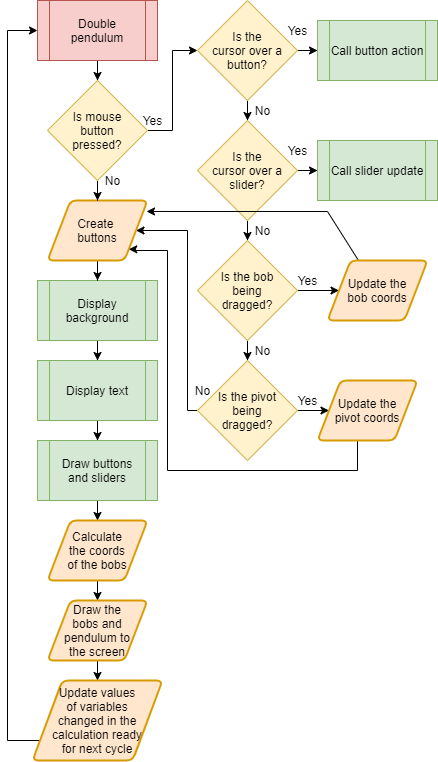

The diagram above was exported from draw.io. Its source (the exported page's mxGraphModel, read from the mxfile embedded in the PNG):
<mxGraphModel dx="1422" dy="713" grid="1" gridSize="10" guides="1" tooltips="1" connect="1" arrows="1" fold="1" page="1" pageScale="1" pageWidth="827" pageHeight="1169" math="0" shadow="0">
  <root>
    <mxCell id="WbIjy4xEzox21i_hYGoL-0" />
    <mxCell id="WbIjy4xEzox21i_hYGoL-1" parent="WbIjy4xEzox21i_hYGoL-0" />
    <mxCell id="WbIjy4xEzox21i_hYGoL-2" style="edgeStyle=orthogonalEdgeStyle;rounded=0;orthogonalLoop=1;jettySize=auto;html=1;" edge="1" parent="WbIjy4xEzox21i_hYGoL-1" source="WbIjy4xEzox21i_hYGoL-3" target="WbIjy4xEzox21i_hYGoL-15">
      <mxGeometry relative="1" as="geometry" />
    </mxCell>
    <mxCell id="WbIjy4xEzox21i_hYGoL-3" value="Double pendulum" style="shape=process;whiteSpace=wrap;html=1;backgroundOutline=1;fillColor=#f8cecc;strokeColor=#b85450;" vertex="1" parent="WbIjy4xEzox21i_hYGoL-1">
      <mxGeometry x="380" y="60" width="120" height="60" as="geometry" />
    </mxCell>
    <mxCell id="WbIjy4xEzox21i_hYGoL-4" style="edgeStyle=orthogonalEdgeStyle;rounded=0;orthogonalLoop=1;jettySize=auto;html=1;" edge="1" parent="WbIjy4xEzox21i_hYGoL-1" source="WbIjy4xEzox21i_hYGoL-5" target="WbIjy4xEzox21i_hYGoL-7">
      <mxGeometry relative="1" as="geometry" />
    </mxCell>
    <mxCell id="WbIjy4xEzox21i_hYGoL-5" value="Display background" style="shape=process;whiteSpace=wrap;html=1;backgroundOutline=1;fillColor=#d5e8d4;strokeColor=#82b366;" vertex="1" parent="WbIjy4xEzox21i_hYGoL-1">
      <mxGeometry x="380" y="340" width="120" height="60" as="geometry" />
    </mxCell>
    <mxCell id="WbIjy4xEzox21i_hYGoL-6" style="edgeStyle=orthogonalEdgeStyle;rounded=0;orthogonalLoop=1;jettySize=auto;html=1;entryX=0.5;entryY=0;entryDx=0;entryDy=0;" edge="1" parent="WbIjy4xEzox21i_hYGoL-1" source="WbIjy4xEzox21i_hYGoL-7" target="WbIjy4xEzox21i_hYGoL-10">
      <mxGeometry relative="1" as="geometry" />
    </mxCell>
    <mxCell id="WbIjy4xEzox21i_hYGoL-7" value="Display text" style="shape=process;whiteSpace=wrap;html=1;backgroundOutline=1;fillColor=#d5e8d4;strokeColor=#82b366;" vertex="1" parent="WbIjy4xEzox21i_hYGoL-1">
      <mxGeometry x="380" y="420" width="120" height="60" as="geometry" />
    </mxCell>
    <mxCell id="WbIjy4xEzox21i_hYGoL-8" style="edgeStyle=orthogonalEdgeStyle;rounded=0;orthogonalLoop=1;jettySize=auto;html=1;entryX=0;entryY=0.5;entryDx=0;entryDy=0;exitX=0;exitY=0.5;exitDx=0;exitDy=0;" edge="1" parent="WbIjy4xEzox21i_hYGoL-1" source="WbIjy4xEzox21i_hYGoL-33" target="WbIjy4xEzox21i_hYGoL-3">
      <mxGeometry relative="1" as="geometry">
        <mxPoint x="340" y="90" as="targetPoint" />
        <Array as="points">
          <mxPoint x="350" y="800" />
          <mxPoint x="350" y="90" />
        </Array>
      </mxGeometry>
    </mxCell>
    <mxCell id="WbIjy4xEzox21i_hYGoL-9" style="edgeStyle=orthogonalEdgeStyle;rounded=0;orthogonalLoop=1;jettySize=auto;html=1;" edge="1" parent="WbIjy4xEzox21i_hYGoL-1" source="WbIjy4xEzox21i_hYGoL-10" target="WbIjy4xEzox21i_hYGoL-30">
      <mxGeometry relative="1" as="geometry" />
    </mxCell>
    <mxCell id="WbIjy4xEzox21i_hYGoL-10" value="Draw buttons and sliders" style="shape=process;whiteSpace=wrap;html=1;backgroundOutline=1;fillColor=#d5e8d4;strokeColor=#82b366;" vertex="1" parent="WbIjy4xEzox21i_hYGoL-1">
      <mxGeometry x="380" y="500" width="120" height="60" as="geometry" />
    </mxCell>
    <mxCell id="WbIjy4xEzox21i_hYGoL-11" style="edgeStyle=orthogonalEdgeStyle;rounded=0;orthogonalLoop=1;jettySize=auto;html=1;" edge="1" parent="WbIjy4xEzox21i_hYGoL-1" source="WbIjy4xEzox21i_hYGoL-12" target="WbIjy4xEzox21i_hYGoL-5">
      <mxGeometry relative="1" as="geometry" />
    </mxCell>
    <mxCell id="WbIjy4xEzox21i_hYGoL-12" value="Create &lt;br&gt;buttons" style="shape=parallelogram;html=1;strokeWidth=2;perimeter=parallelogramPerimeter;whiteSpace=wrap;rounded=1;arcSize=12;size=0.23;fillColor=#ffe6cc;strokeColor=#d79b00;" vertex="1" parent="WbIjy4xEzox21i_hYGoL-1">
      <mxGeometry x="390" y="260" width="100" height="60" as="geometry" />
    </mxCell>
    <mxCell id="WbIjy4xEzox21i_hYGoL-13" style="edgeStyle=orthogonalEdgeStyle;rounded=0;orthogonalLoop=1;jettySize=auto;html=1;" edge="1" parent="WbIjy4xEzox21i_hYGoL-1" source="WbIjy4xEzox21i_hYGoL-15" target="WbIjy4xEzox21i_hYGoL-12">
      <mxGeometry relative="1" as="geometry" />
    </mxCell>
    <mxCell id="WbIjy4xEzox21i_hYGoL-14" style="edgeStyle=orthogonalEdgeStyle;rounded=0;orthogonalLoop=1;jettySize=auto;html=1;" edge="1" parent="WbIjy4xEzox21i_hYGoL-1" source="WbIjy4xEzox21i_hYGoL-15" target="WbIjy4xEzox21i_hYGoL-18">
      <mxGeometry relative="1" as="geometry" />
    </mxCell>
    <mxCell id="WbIjy4xEzox21i_hYGoL-15" value="Is mouse&lt;br&gt;button&lt;br&gt;pressed?" style="rhombus;whiteSpace=wrap;html=1;fillColor=#fff2cc;strokeColor=#d6b656;" vertex="1" parent="WbIjy4xEzox21i_hYGoL-1">
      <mxGeometry x="390" y="140" width="100" height="100" as="geometry" />
    </mxCell>
    <mxCell id="WbIjy4xEzox21i_hYGoL-16" style="edgeStyle=orthogonalEdgeStyle;rounded=0;orthogonalLoop=1;jettySize=auto;html=1;" edge="1" parent="WbIjy4xEzox21i_hYGoL-1" source="WbIjy4xEzox21i_hYGoL-18" target="WbIjy4xEzox21i_hYGoL-19">
      <mxGeometry relative="1" as="geometry" />
    </mxCell>
    <mxCell id="WbIjy4xEzox21i_hYGoL-17" style="edgeStyle=orthogonalEdgeStyle;rounded=0;orthogonalLoop=1;jettySize=auto;html=1;" edge="1" parent="WbIjy4xEzox21i_hYGoL-1" source="WbIjy4xEzox21i_hYGoL-18" target="WbIjy4xEzox21i_hYGoL-26">
      <mxGeometry relative="1" as="geometry" />
    </mxCell>
    <mxCell id="WbIjy4xEzox21i_hYGoL-18" value="Is the&lt;br&gt;cursor over a button?" style="rhombus;whiteSpace=wrap;html=1;fillColor=#fff2cc;strokeColor=#d6b656;" vertex="1" parent="WbIjy4xEzox21i_hYGoL-1">
      <mxGeometry x="540" y="60" width="100" height="100" as="geometry" />
    </mxCell>
    <mxCell id="WbIjy4xEzox21i_hYGoL-19" value="Call button action" style="shape=process;whiteSpace=wrap;html=1;backgroundOutline=1;fillColor=#d5e8d4;strokeColor=#82b366;" vertex="1" parent="WbIjy4xEzox21i_hYGoL-1">
      <mxGeometry x="660" y="80" width="120" height="60" as="geometry" />
    </mxCell>
    <mxCell id="WbIjy4xEzox21i_hYGoL-20" value="Yes" style="text;html=1;align=center;verticalAlign=middle;resizable=0;points=[];autosize=1;" vertex="1" parent="WbIjy4xEzox21i_hYGoL-1">
      <mxGeometry x="475" y="170" width="40" height="20" as="geometry" />
    </mxCell>
    <mxCell id="WbIjy4xEzox21i_hYGoL-21" value="Yes" style="text;html=1;align=center;verticalAlign=middle;resizable=0;points=[];autosize=1;" vertex="1" parent="WbIjy4xEzox21i_hYGoL-1">
      <mxGeometry x="620" y="80" width="40" height="20" as="geometry" />
    </mxCell>
    <mxCell id="WbIjy4xEzox21i_hYGoL-22" value="No" style="text;html=1;align=center;verticalAlign=middle;resizable=0;points=[];autosize=1;" vertex="1" parent="WbIjy4xEzox21i_hYGoL-1">
      <mxGeometry x="590" y="160" width="30" height="20" as="geometry" />
    </mxCell>
    <mxCell id="WbIjy4xEzox21i_hYGoL-23" value="No" style="text;html=1;align=center;verticalAlign=middle;resizable=0;points=[];autosize=1;" vertex="1" parent="WbIjy4xEzox21i_hYGoL-1">
      <mxGeometry x="560" y="240" width="30" height="20" as="geometry" />
    </mxCell>
    <mxCell id="WbIjy4xEzox21i_hYGoL-24" style="edgeStyle=orthogonalEdgeStyle;rounded=0;orthogonalLoop=1;jettySize=auto;html=1;" edge="1" parent="WbIjy4xEzox21i_hYGoL-1" source="WbIjy4xEzox21i_hYGoL-26" target="WbIjy4xEzox21i_hYGoL-27">
      <mxGeometry relative="1" as="geometry" />
    </mxCell>
    <mxCell id="WbIjy4xEzox21i_hYGoL-25" style="edgeStyle=orthogonalEdgeStyle;rounded=0;orthogonalLoop=1;jettySize=auto;html=1;entryX=0.5;entryY=0;entryDx=0;entryDy=0;" edge="1" parent="WbIjy4xEzox21i_hYGoL-1" source="WbIjy4xEzox21i_hYGoL-26" target="WbIjy4xEzox21i_hYGoL-36">
      <mxGeometry relative="1" as="geometry" />
    </mxCell>
    <mxCell id="WbIjy4xEzox21i_hYGoL-26" value="Is the&lt;br&gt;cursor over a slider?" style="rhombus;whiteSpace=wrap;html=1;fillColor=#fff2cc;strokeColor=#d6b656;" vertex="1" parent="WbIjy4xEzox21i_hYGoL-1">
      <mxGeometry x="540" y="180" width="100" height="100" as="geometry" />
    </mxCell>
    <mxCell id="WbIjy4xEzox21i_hYGoL-27" value="Call slider update" style="shape=process;whiteSpace=wrap;html=1;backgroundOutline=1;fillColor=#d5e8d4;strokeColor=#82b366;" vertex="1" parent="WbIjy4xEzox21i_hYGoL-1">
      <mxGeometry x="660" y="200" width="120" height="60" as="geometry" />
    </mxCell>
    <mxCell id="WbIjy4xEzox21i_hYGoL-28" value="Yes" style="text;html=1;align=center;verticalAlign=middle;resizable=0;points=[];autosize=1;" vertex="1" parent="WbIjy4xEzox21i_hYGoL-1">
      <mxGeometry x="620" y="200" width="40" height="20" as="geometry" />
    </mxCell>
    <mxCell id="WbIjy4xEzox21i_hYGoL-29" style="edgeStyle=orthogonalEdgeStyle;rounded=0;orthogonalLoop=1;jettySize=auto;html=1;entryX=0.5;entryY=0;entryDx=0;entryDy=0;" edge="1" parent="WbIjy4xEzox21i_hYGoL-1" source="WbIjy4xEzox21i_hYGoL-30" target="WbIjy4xEzox21i_hYGoL-32">
      <mxGeometry relative="1" as="geometry" />
    </mxCell>
    <mxCell id="WbIjy4xEzox21i_hYGoL-30" value="Calculate&lt;br&gt;the coords&lt;br&gt;of the bobs" style="shape=parallelogram;html=1;strokeWidth=2;perimeter=parallelogramPerimeter;whiteSpace=wrap;rounded=1;arcSize=12;size=0.23;fillColor=#ffe6cc;strokeColor=#d79b00;" vertex="1" parent="WbIjy4xEzox21i_hYGoL-1">
      <mxGeometry x="390" y="580" width="100" height="60" as="geometry" />
    </mxCell>
    <mxCell id="WbIjy4xEzox21i_hYGoL-31" style="edgeStyle=orthogonalEdgeStyle;rounded=0;orthogonalLoop=1;jettySize=auto;html=1;" edge="1" parent="WbIjy4xEzox21i_hYGoL-1" source="WbIjy4xEzox21i_hYGoL-32" target="WbIjy4xEzox21i_hYGoL-33">
      <mxGeometry relative="1" as="geometry" />
    </mxCell>
    <mxCell id="WbIjy4xEzox21i_hYGoL-32" value="Draw the&lt;br&gt;bobs and pendulum to&lt;br&gt;the screen" style="shape=parallelogram;html=1;strokeWidth=2;perimeter=parallelogramPerimeter;whiteSpace=wrap;rounded=1;arcSize=12;size=0.23;fillColor=#ffe6cc;strokeColor=#d79b00;" vertex="1" parent="WbIjy4xEzox21i_hYGoL-1">
      <mxGeometry x="390" y="660" width="100" height="60" as="geometry" />
    </mxCell>
    <mxCell id="WbIjy4xEzox21i_hYGoL-33" value="Update values&lt;br&gt;of variables&lt;br&gt;changed in the calculation ready&lt;br&gt;for next cycle" style="shape=parallelogram;html=1;strokeWidth=2;perimeter=parallelogramPerimeter;whiteSpace=wrap;rounded=1;arcSize=12;size=0.23;fillColor=#ffe6cc;strokeColor=#d79b00;" vertex="1" parent="WbIjy4xEzox21i_hYGoL-1">
      <mxGeometry x="375" y="740" width="130" height="80" as="geometry" />
    </mxCell>
    <mxCell id="WbIjy4xEzox21i_hYGoL-34" style="edgeStyle=orthogonalEdgeStyle;rounded=0;orthogonalLoop=1;jettySize=auto;html=1;" edge="1" parent="WbIjy4xEzox21i_hYGoL-1" source="WbIjy4xEzox21i_hYGoL-36" target="WbIjy4xEzox21i_hYGoL-39">
      <mxGeometry relative="1" as="geometry" />
    </mxCell>
    <mxCell id="WbIjy4xEzox21i_hYGoL-35" style="edgeStyle=orthogonalEdgeStyle;rounded=0;orthogonalLoop=1;jettySize=auto;html=1;" edge="1" parent="WbIjy4xEzox21i_hYGoL-1" source="WbIjy4xEzox21i_hYGoL-36" target="WbIjy4xEzox21i_hYGoL-41">
      <mxGeometry relative="1" as="geometry" />
    </mxCell>
    <mxCell id="WbIjy4xEzox21i_hYGoL-36" value="Is the bob&lt;br&gt;being&lt;br&gt;dragged?" style="rhombus;whiteSpace=wrap;html=1;fillColor=#fff2cc;strokeColor=#d6b656;" vertex="1" parent="WbIjy4xEzox21i_hYGoL-1">
      <mxGeometry x="540" y="300" width="100" height="100" as="geometry" />
    </mxCell>
    <mxCell id="WbIjy4xEzox21i_hYGoL-37" style="edgeStyle=orthogonalEdgeStyle;rounded=0;orthogonalLoop=1;jettySize=auto;html=1;entryX=1;entryY=0.5;entryDx=0;entryDy=0;" edge="1" parent="WbIjy4xEzox21i_hYGoL-1" source="WbIjy4xEzox21i_hYGoL-39" target="WbIjy4xEzox21i_hYGoL-12">
      <mxGeometry relative="1" as="geometry">
        <Array as="points">
          <mxPoint x="530" y="470" />
          <mxPoint x="530" y="290" />
        </Array>
      </mxGeometry>
    </mxCell>
    <mxCell id="WbIjy4xEzox21i_hYGoL-38" style="edgeStyle=orthogonalEdgeStyle;rounded=0;orthogonalLoop=1;jettySize=auto;html=1;" edge="1" parent="WbIjy4xEzox21i_hYGoL-1" source="WbIjy4xEzox21i_hYGoL-39" target="WbIjy4xEzox21i_hYGoL-43">
      <mxGeometry relative="1" as="geometry" />
    </mxCell>
    <mxCell id="WbIjy4xEzox21i_hYGoL-39" value="Is the pivot&lt;br&gt;being&lt;br&gt;dragged?" style="rhombus;whiteSpace=wrap;html=1;fillColor=#fff2cc;strokeColor=#d6b656;" vertex="1" parent="WbIjy4xEzox21i_hYGoL-1">
      <mxGeometry x="540" y="420" width="100" height="100" as="geometry" />
    </mxCell>
    <mxCell id="WbIjy4xEzox21i_hYGoL-40" style="edgeStyle=orthogonalEdgeStyle;rounded=0;orthogonalLoop=1;jettySize=auto;html=1;entryX=0.99;entryY=0.183;entryDx=0;entryDy=0;entryPerimeter=0;" edge="1" parent="WbIjy4xEzox21i_hYGoL-1" source="WbIjy4xEzox21i_hYGoL-41" target="WbIjy4xEzox21i_hYGoL-12">
      <mxGeometry relative="1" as="geometry">
        <Array as="points">
          <mxPoint x="670" y="271" />
        </Array>
      </mxGeometry>
    </mxCell>
    <mxCell id="WbIjy4xEzox21i_hYGoL-41" value="Update the&lt;br&gt;bob coords" style="shape=parallelogram;html=1;strokeWidth=2;perimeter=parallelogramPerimeter;whiteSpace=wrap;rounded=1;arcSize=12;size=0.23;fillColor=#ffe6cc;strokeColor=#d79b00;" vertex="1" parent="WbIjy4xEzox21i_hYGoL-1">
      <mxGeometry x="670" y="320" width="100" height="60" as="geometry" />
    </mxCell>
    <mxCell id="WbIjy4xEzox21i_hYGoL-42" style="edgeStyle=orthogonalEdgeStyle;rounded=0;orthogonalLoop=1;jettySize=auto;html=1;entryX=1;entryY=1;entryDx=0;entryDy=0;" edge="1" parent="WbIjy4xEzox21i_hYGoL-1" source="WbIjy4xEzox21i_hYGoL-43" target="WbIjy4xEzox21i_hYGoL-12">
      <mxGeometry relative="1" as="geometry">
        <Array as="points">
          <mxPoint x="700" y="530" />
          <mxPoint x="510" y="530" />
          <mxPoint x="510" y="310" />
          <mxPoint x="475" y="310" />
          <mxPoint x="475" y="309" />
        </Array>
      </mxGeometry>
    </mxCell>
    <mxCell id="WbIjy4xEzox21i_hYGoL-43" value="Update the&lt;br&gt;pivot coords" style="shape=parallelogram;html=1;strokeWidth=2;perimeter=parallelogramPerimeter;whiteSpace=wrap;rounded=1;arcSize=12;size=0.23;fillColor=#ffe6cc;strokeColor=#d79b00;" vertex="1" parent="WbIjy4xEzox21i_hYGoL-1">
      <mxGeometry x="660" y="440" width="100" height="60" as="geometry" />
    </mxCell>
    <mxCell id="WbIjy4xEzox21i_hYGoL-44" value="Yes" style="text;html=1;align=center;verticalAlign=middle;resizable=0;points=[];autosize=1;" vertex="1" parent="WbIjy4xEzox21i_hYGoL-1">
      <mxGeometry x="630" y="330" width="40" height="20" as="geometry" />
    </mxCell>
    <mxCell id="WbIjy4xEzox21i_hYGoL-45" value="Yes" style="text;html=1;align=center;verticalAlign=middle;resizable=0;points=[];autosize=1;" vertex="1" parent="WbIjy4xEzox21i_hYGoL-1">
      <mxGeometry x="630" y="450" width="40" height="20" as="geometry" />
    </mxCell>
    <mxCell id="WbIjy4xEzox21i_hYGoL-46" value="No" style="text;html=1;align=center;verticalAlign=middle;resizable=0;points=[];autosize=1;" vertex="1" parent="WbIjy4xEzox21i_hYGoL-1">
      <mxGeometry x="590" y="280" width="30" height="20" as="geometry" />
    </mxCell>
    <mxCell id="WbIjy4xEzox21i_hYGoL-47" value="No" style="text;html=1;align=center;verticalAlign=middle;resizable=0;points=[];autosize=1;" vertex="1" parent="WbIjy4xEzox21i_hYGoL-1">
      <mxGeometry x="590" y="400" width="30" height="20" as="geometry" />
    </mxCell>
    <mxCell id="WbIjy4xEzox21i_hYGoL-48" value="No" style="text;html=1;align=center;verticalAlign=middle;resizable=0;points=[];autosize=1;" vertex="1" parent="WbIjy4xEzox21i_hYGoL-1">
      <mxGeometry x="530" y="440" width="30" height="20" as="geometry" />
    </mxCell>
    <mxCell id="ol3aIEvbAuhcEmmLoWNQ-0" value="No" style="text;html=1;align=center;verticalAlign=middle;resizable=0;points=[];autosize=1;" vertex="1" parent="WbIjy4xEzox21i_hYGoL-1">
      <mxGeometry x="440" y="230" width="30" height="20" as="geometry" />
    </mxCell>
  </root>
</mxGraphModel>